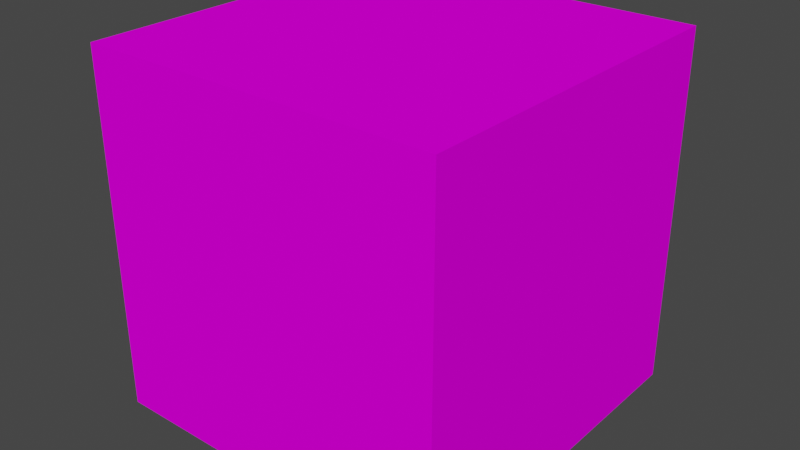 # Source: Floresta_8.blend  (saved by Blender 3.3.6; exported with 4.5.12 LTS)
import bpy
from mathutils import Matrix  # noqa: F401  (used for matrix-valued properties, if any)

bpy.ops.wm.read_factory_settings(use_empty=True)
scene = bpy.context.scene
scene.name = 'Scene'

# ---- collections
col_collection = bpy.data.collections.new('Collection'); scene.collection.children.link(col_collection)

# ---- images (referenced by path relative to the original .blend; pixels are not part of the script)
import os
ASSET_DIR = os.environ.get("B2B_ASSET_DIR", "")  # directory of the original .blend (textures are referenced by path, not embedded)
HERE = os.path.dirname(os.path.abspath(__file__))  # packed textures are extracted next to this script under _unpacked/

def load_image(name, relpath, width, height, colorspace="sRGB"):
    """Load a texture the original file referenced (path relative to the .blend, or extracted next to this script)."""
    p = next((c for c in (os.path.join(HERE, relpath), os.path.join(ASSET_DIR, relpath)) if relpath and os.path.exists(c)), "")
    if p:
        img = bpy.data.images.load(p, check_existing=True)
        img.name = name
    else:  # same state as the original file: an image datablock whose file is absent (Cycles renders it pink)
        img = bpy.data.images.new(name, width, height)
        img.source = "FILE"
        img.filepath = "//" + (relpath or name)
    img.colorspace_settings.name = colorspace
    return img
img_8_jpg = load_image('8.jpg', '8.jpg', 1024, 1024, 'sRGB')

# ---- materials (node trees are filled in below, after node groups)
mat_8 = bpy.data.materials.new('8')
mat_8.use_transparent_shadow = False

# ---- material node trees
mat_8.use_nodes = True; mat_8.node_tree.nodes.clear()
_N = mat_8.node_tree.nodes; _L = mat_8.node_tree.links
n0 = _N.new('ShaderNodeBsdfPrincipled'); n0.name = 'Principled BSDF'; n0.location = (10, 300)
n0.distribution = 'GGX'
n0.subsurface_method = 'RANDOM_WALK_SKIN'
n0.inputs[3].default_value = 1.45
n0.inputs[13].default_value = 0.0
n0.inputs[27].default_value = (0.0, 0.0, 0.0, 1.0)
n0.inputs[28].default_value = 1.0
n1 = _N.new('ShaderNodeOutputMaterial'); n1.name = 'Material Output'; n1.location = (300, 300)
n2 = _N.new('ShaderNodeTexImage'); n2.name = 'Image Texture'; n2.location = (-283, 101)
n2.image = img_8_jpg
_L.new(n0.outputs[0], n1.inputs[0])
_L.new(n2.outputs[0], n0.inputs[0])
n1.is_active_output = True

# ---- world
world_world = bpy.data.worlds.new('World'); scene.world = world_world
world_world.use_nodes = True; world_world.node_tree.nodes.clear()
_N = world_world.node_tree.nodes; _L = world_world.node_tree.links
n0 = _N.new('ShaderNodeOutputWorld'); n0.name = 'World Output'; n0.location = (300, 300)
n1 = _N.new('ShaderNodeBackground'); n1.name = 'Background'; n1.location = (10, 300)
n1.inputs[0].default_value = (0.05088, 0.05088, 0.05088, 1.0)
_L.new(n1.outputs[0], n0.inputs[0])
n0.is_active_output = True
world_world.color = (0.05088, 0.05088, 0.05088)
world_world.use_sun_shadow = False
world_world.sun_shadow_jitter_overblur = 0.0

# ---- meshes
me_cube_004 = bpy.data.meshes.new('Cube.004')
me_cube_004.from_pydata([(1.0, 1.0, 1.0), (1.0, 1.0, -1.0), (1.0, -1.0, 1.0), (1.0, -1.0, -1.0), (-1.0, 1.0, 1.0), (-1.0, 1.0, -1.0), (-1.0, -1.0, 1.0), (-1.0, -1.0, -1.0)], [], [(0, 4, 6, 2), (3, 2, 6, 7), (7, 6, 4, 5), (5, 1, 3, 7), (1, 0, 2, 3), (5, 4, 0, 1)])
_uv = me_cube_004.uv_layers.new(name='UVMap')
_uv.uv.foreach_set('vector', [0.6244, 0.5016, 0.8721, 0.5016, 0.8721, 0.7503, 0.6244, 0.7503, 0.3756, 0.7503, 0.6244, 0.7503, 0.6244, 0.999, 0.3756, 0.999, 0.3756, 0.004088, 0.6244, 0.004088, 0.6244, 0.2528, 0.3756, 0.2528, 0.1279, 0.5016, 0.3756, 0.5016, 0.3756, 0.7503, 0.1279, 0.7503, 0.3756, 0.5016, 0.6244, 0.5016, 0.6244, 0.7503, 0.3756, 0.7503, 0.3756, 0.2528, 0.6244, 0.2528, 0.6244, 0.5016, 0.3756, 0.5016])
me_cube_004.materials.append(mat_8)
me_cube_004.use_mirror_vertex_groups = False
me_cube_004.update()

# ---- objects
ob_8 = bpy.data.objects.new('8', me_cube_004)

# ---- transforms, parenting, visibility, modifiers, constraints
ob_8.location = (0.0, 0.0, 0.0)
ob_8.rotation_euler = (-0.0, -1.571, 0.0)
ob_8.lock_rotations_4d = False
ob_8.empty_display_type = 'ARROWS'
ob_8.lineart.crease_threshold = 0.0

# ---- collection membership
col_collection.objects.link(ob_8)

# ---- scene / render settings (as saved in the file)
scene.frame_start = 1; scene.frame_end = 250; scene.frame_set(1)
scene.render.engine = 'BLENDER_EEVEE_NEXT'
scene.cycles.sampling_pattern = 'TABULATED_SOBOL'
scene.cycles.use_light_tree = False
scene.view_settings.view_transform = 'Filmic'
bpy.context.view_layer.update()

# ---- added for rendering (the .blend has no active camera and no usable light): camera, sun
cam_auto = bpy.data.cameras.new('AutoCamera')
cam_auto.lens = 50.0
cam_auto.sensor_width = 36.0
cam_auto.clip_end = 1000.0
ob_auto_camera = bpy.data.objects.new('AutoCamera', cam_auto)
scene.collection.objects.link(ob_auto_camera)
ob_auto_camera.location = (3.20507, -3.84609, 2.56406)
ob_auto_camera.rotation_euler = (1.09748, -7.21219e-08, 0.694738)
scene.camera = ob_auto_camera
light_auto_sun = bpy.data.lights.new('AutoSun', 'SUN')
light_auto_sun.energy = 3.0
light_auto_sun.angle = 0.0523599
ob_auto_sun = bpy.data.objects.new('AutoSun', light_auto_sun)
scene.collection.objects.link(ob_auto_sun)
ob_auto_sun.rotation_euler = (0.872665, 0.174533, 0.523599)
bpy.context.view_layer.update()
